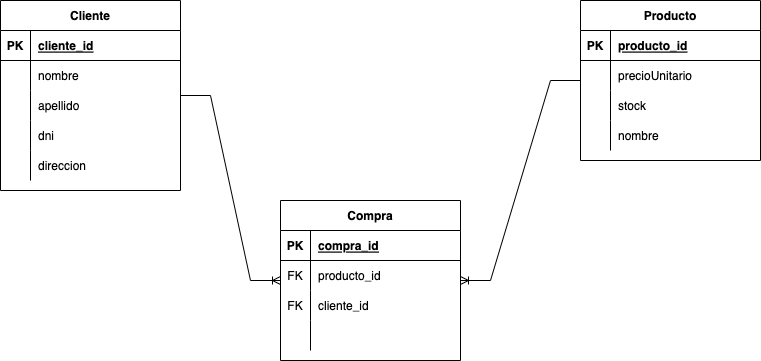

The diagram above was exported from draw.io. Its source (the exported page's mxGraphModel, read from the mxfile embedded in the PNG):
<mxGraphModel dx="1226" dy="748" grid="1" gridSize="10" guides="1" tooltips="1" connect="1" arrows="1" fold="1" page="1" pageScale="1" pageWidth="827" pageHeight="1169" math="0" shadow="0">
  <root>
    <mxCell id="0" />
    <mxCell id="1" parent="0" />
    <mxCell id="B7fDwc-iSiyuuAjOUydW-58" value="Cliente" style="shape=table;startSize=30;container=1;collapsible=1;childLayout=tableLayout;fixedRows=1;rowLines=0;fontStyle=1;align=center;resizeLast=1;" vertex="1" parent="1">
      <mxGeometry x="40" y="160" width="180" height="190" as="geometry" />
    </mxCell>
    <mxCell id="B7fDwc-iSiyuuAjOUydW-59" value="" style="shape=tableRow;horizontal=0;startSize=0;swimlaneHead=0;swimlaneBody=0;fillColor=none;collapsible=0;dropTarget=0;points=[[0,0.5],[1,0.5]];portConstraint=eastwest;top=0;left=0;right=0;bottom=1;" vertex="1" parent="B7fDwc-iSiyuuAjOUydW-58">
      <mxGeometry y="30" width="180" height="30" as="geometry" />
    </mxCell>
    <mxCell id="B7fDwc-iSiyuuAjOUydW-60" value="PK" style="shape=partialRectangle;connectable=0;fillColor=none;top=0;left=0;bottom=0;right=0;fontStyle=1;overflow=hidden;" vertex="1" parent="B7fDwc-iSiyuuAjOUydW-59">
      <mxGeometry width="30" height="30" as="geometry">
        <mxRectangle width="30" height="30" as="alternateBounds" />
      </mxGeometry>
    </mxCell>
    <mxCell id="B7fDwc-iSiyuuAjOUydW-61" value="cliente_id" style="shape=partialRectangle;connectable=0;fillColor=none;top=0;left=0;bottom=0;right=0;align=left;spacingLeft=6;fontStyle=5;overflow=hidden;" vertex="1" parent="B7fDwc-iSiyuuAjOUydW-59">
      <mxGeometry x="30" width="150" height="30" as="geometry">
        <mxRectangle width="150" height="30" as="alternateBounds" />
      </mxGeometry>
    </mxCell>
    <mxCell id="B7fDwc-iSiyuuAjOUydW-62" value="" style="shape=tableRow;horizontal=0;startSize=0;swimlaneHead=0;swimlaneBody=0;fillColor=none;collapsible=0;dropTarget=0;points=[[0,0.5],[1,0.5]];portConstraint=eastwest;top=0;left=0;right=0;bottom=0;" vertex="1" parent="B7fDwc-iSiyuuAjOUydW-58">
      <mxGeometry y="60" width="180" height="30" as="geometry" />
    </mxCell>
    <mxCell id="B7fDwc-iSiyuuAjOUydW-63" value="" style="shape=partialRectangle;connectable=0;fillColor=none;top=0;left=0;bottom=0;right=0;editable=1;overflow=hidden;" vertex="1" parent="B7fDwc-iSiyuuAjOUydW-62">
      <mxGeometry width="30" height="30" as="geometry">
        <mxRectangle width="30" height="30" as="alternateBounds" />
      </mxGeometry>
    </mxCell>
    <mxCell id="B7fDwc-iSiyuuAjOUydW-64" value="nombre" style="shape=partialRectangle;connectable=0;fillColor=none;top=0;left=0;bottom=0;right=0;align=left;spacingLeft=6;overflow=hidden;" vertex="1" parent="B7fDwc-iSiyuuAjOUydW-62">
      <mxGeometry x="30" width="150" height="30" as="geometry">
        <mxRectangle width="150" height="30" as="alternateBounds" />
      </mxGeometry>
    </mxCell>
    <mxCell id="B7fDwc-iSiyuuAjOUydW-65" value="" style="shape=tableRow;horizontal=0;startSize=0;swimlaneHead=0;swimlaneBody=0;fillColor=none;collapsible=0;dropTarget=0;points=[[0,0.5],[1,0.5]];portConstraint=eastwest;top=0;left=0;right=0;bottom=0;" vertex="1" parent="B7fDwc-iSiyuuAjOUydW-58">
      <mxGeometry y="90" width="180" height="30" as="geometry" />
    </mxCell>
    <mxCell id="B7fDwc-iSiyuuAjOUydW-66" value="" style="shape=partialRectangle;connectable=0;fillColor=none;top=0;left=0;bottom=0;right=0;editable=1;overflow=hidden;" vertex="1" parent="B7fDwc-iSiyuuAjOUydW-65">
      <mxGeometry width="30" height="30" as="geometry">
        <mxRectangle width="30" height="30" as="alternateBounds" />
      </mxGeometry>
    </mxCell>
    <mxCell id="B7fDwc-iSiyuuAjOUydW-67" value="apellido" style="shape=partialRectangle;connectable=0;fillColor=none;top=0;left=0;bottom=0;right=0;align=left;spacingLeft=6;overflow=hidden;" vertex="1" parent="B7fDwc-iSiyuuAjOUydW-65">
      <mxGeometry x="30" width="150" height="30" as="geometry">
        <mxRectangle width="150" height="30" as="alternateBounds" />
      </mxGeometry>
    </mxCell>
    <mxCell id="B7fDwc-iSiyuuAjOUydW-68" value="" style="shape=tableRow;horizontal=0;startSize=0;swimlaneHead=0;swimlaneBody=0;fillColor=none;collapsible=0;dropTarget=0;points=[[0,0.5],[1,0.5]];portConstraint=eastwest;top=0;left=0;right=0;bottom=0;" vertex="1" parent="B7fDwc-iSiyuuAjOUydW-58">
      <mxGeometry y="120" width="180" height="30" as="geometry" />
    </mxCell>
    <mxCell id="B7fDwc-iSiyuuAjOUydW-69" value="" style="shape=partialRectangle;connectable=0;fillColor=none;top=0;left=0;bottom=0;right=0;editable=1;overflow=hidden;" vertex="1" parent="B7fDwc-iSiyuuAjOUydW-68">
      <mxGeometry width="30" height="30" as="geometry">
        <mxRectangle width="30" height="30" as="alternateBounds" />
      </mxGeometry>
    </mxCell>
    <mxCell id="B7fDwc-iSiyuuAjOUydW-70" value="dni" style="shape=partialRectangle;connectable=0;fillColor=none;top=0;left=0;bottom=0;right=0;align=left;spacingLeft=6;overflow=hidden;" vertex="1" parent="B7fDwc-iSiyuuAjOUydW-68">
      <mxGeometry x="30" width="150" height="30" as="geometry">
        <mxRectangle width="150" height="30" as="alternateBounds" />
      </mxGeometry>
    </mxCell>
    <mxCell id="B7fDwc-iSiyuuAjOUydW-71" value="" style="shape=tableRow;horizontal=0;startSize=0;swimlaneHead=0;swimlaneBody=0;fillColor=none;collapsible=0;dropTarget=0;points=[[0,0.5],[1,0.5]];portConstraint=eastwest;top=0;left=0;right=0;bottom=0;" vertex="1" parent="B7fDwc-iSiyuuAjOUydW-58">
      <mxGeometry y="150" width="180" height="30" as="geometry" />
    </mxCell>
    <mxCell id="B7fDwc-iSiyuuAjOUydW-72" value="" style="shape=partialRectangle;connectable=0;fillColor=none;top=0;left=0;bottom=0;right=0;editable=1;overflow=hidden;" vertex="1" parent="B7fDwc-iSiyuuAjOUydW-71">
      <mxGeometry width="30" height="30" as="geometry">
        <mxRectangle width="30" height="30" as="alternateBounds" />
      </mxGeometry>
    </mxCell>
    <mxCell id="B7fDwc-iSiyuuAjOUydW-73" value="direccion" style="shape=partialRectangle;connectable=0;fillColor=none;top=0;left=0;bottom=0;right=0;align=left;spacingLeft=6;overflow=hidden;" vertex="1" parent="B7fDwc-iSiyuuAjOUydW-71">
      <mxGeometry x="30" width="150" height="30" as="geometry">
        <mxRectangle width="150" height="30" as="alternateBounds" />
      </mxGeometry>
    </mxCell>
    <mxCell id="B7fDwc-iSiyuuAjOUydW-74" value="Producto" style="shape=table;startSize=30;container=1;collapsible=1;childLayout=tableLayout;fixedRows=1;rowLines=0;fontStyle=1;align=center;resizeLast=1;" vertex="1" parent="1">
      <mxGeometry x="620" y="160" width="180" height="160" as="geometry" />
    </mxCell>
    <mxCell id="B7fDwc-iSiyuuAjOUydW-75" value="" style="shape=tableRow;horizontal=0;startSize=0;swimlaneHead=0;swimlaneBody=0;fillColor=none;collapsible=0;dropTarget=0;points=[[0,0.5],[1,0.5]];portConstraint=eastwest;top=0;left=0;right=0;bottom=1;" vertex="1" parent="B7fDwc-iSiyuuAjOUydW-74">
      <mxGeometry y="30" width="180" height="30" as="geometry" />
    </mxCell>
    <mxCell id="B7fDwc-iSiyuuAjOUydW-76" value="PK" style="shape=partialRectangle;connectable=0;fillColor=none;top=0;left=0;bottom=0;right=0;fontStyle=1;overflow=hidden;" vertex="1" parent="B7fDwc-iSiyuuAjOUydW-75">
      <mxGeometry width="30" height="30" as="geometry">
        <mxRectangle width="30" height="30" as="alternateBounds" />
      </mxGeometry>
    </mxCell>
    <mxCell id="B7fDwc-iSiyuuAjOUydW-77" value="producto_id" style="shape=partialRectangle;connectable=0;fillColor=none;top=0;left=0;bottom=0;right=0;align=left;spacingLeft=6;fontStyle=5;overflow=hidden;" vertex="1" parent="B7fDwc-iSiyuuAjOUydW-75">
      <mxGeometry x="30" width="150" height="30" as="geometry">
        <mxRectangle width="150" height="30" as="alternateBounds" />
      </mxGeometry>
    </mxCell>
    <mxCell id="B7fDwc-iSiyuuAjOUydW-78" value="" style="shape=tableRow;horizontal=0;startSize=0;swimlaneHead=0;swimlaneBody=0;fillColor=none;collapsible=0;dropTarget=0;points=[[0,0.5],[1,0.5]];portConstraint=eastwest;top=0;left=0;right=0;bottom=0;" vertex="1" parent="B7fDwc-iSiyuuAjOUydW-74">
      <mxGeometry y="60" width="180" height="30" as="geometry" />
    </mxCell>
    <mxCell id="B7fDwc-iSiyuuAjOUydW-79" value="" style="shape=partialRectangle;connectable=0;fillColor=none;top=0;left=0;bottom=0;right=0;editable=1;overflow=hidden;" vertex="1" parent="B7fDwc-iSiyuuAjOUydW-78">
      <mxGeometry width="30" height="30" as="geometry">
        <mxRectangle width="30" height="30" as="alternateBounds" />
      </mxGeometry>
    </mxCell>
    <mxCell id="B7fDwc-iSiyuuAjOUydW-80" value="precioUnitario" style="shape=partialRectangle;connectable=0;fillColor=none;top=0;left=0;bottom=0;right=0;align=left;spacingLeft=6;overflow=hidden;" vertex="1" parent="B7fDwc-iSiyuuAjOUydW-78">
      <mxGeometry x="30" width="150" height="30" as="geometry">
        <mxRectangle width="150" height="30" as="alternateBounds" />
      </mxGeometry>
    </mxCell>
    <mxCell id="B7fDwc-iSiyuuAjOUydW-81" value="" style="shape=tableRow;horizontal=0;startSize=0;swimlaneHead=0;swimlaneBody=0;fillColor=none;collapsible=0;dropTarget=0;points=[[0,0.5],[1,0.5]];portConstraint=eastwest;top=0;left=0;right=0;bottom=0;" vertex="1" parent="B7fDwc-iSiyuuAjOUydW-74">
      <mxGeometry y="90" width="180" height="30" as="geometry" />
    </mxCell>
    <mxCell id="B7fDwc-iSiyuuAjOUydW-82" value="" style="shape=partialRectangle;connectable=0;fillColor=none;top=0;left=0;bottom=0;right=0;editable=1;overflow=hidden;" vertex="1" parent="B7fDwc-iSiyuuAjOUydW-81">
      <mxGeometry width="30" height="30" as="geometry">
        <mxRectangle width="30" height="30" as="alternateBounds" />
      </mxGeometry>
    </mxCell>
    <mxCell id="B7fDwc-iSiyuuAjOUydW-83" value="stock" style="shape=partialRectangle;connectable=0;fillColor=none;top=0;left=0;bottom=0;right=0;align=left;spacingLeft=6;overflow=hidden;" vertex="1" parent="B7fDwc-iSiyuuAjOUydW-81">
      <mxGeometry x="30" width="150" height="30" as="geometry">
        <mxRectangle width="150" height="30" as="alternateBounds" />
      </mxGeometry>
    </mxCell>
    <mxCell id="B7fDwc-iSiyuuAjOUydW-84" value="" style="shape=tableRow;horizontal=0;startSize=0;swimlaneHead=0;swimlaneBody=0;fillColor=none;collapsible=0;dropTarget=0;points=[[0,0.5],[1,0.5]];portConstraint=eastwest;top=0;left=0;right=0;bottom=0;" vertex="1" parent="B7fDwc-iSiyuuAjOUydW-74">
      <mxGeometry y="120" width="180" height="30" as="geometry" />
    </mxCell>
    <mxCell id="B7fDwc-iSiyuuAjOUydW-85" value="" style="shape=partialRectangle;connectable=0;fillColor=none;top=0;left=0;bottom=0;right=0;editable=1;overflow=hidden;" vertex="1" parent="B7fDwc-iSiyuuAjOUydW-84">
      <mxGeometry width="30" height="30" as="geometry">
        <mxRectangle width="30" height="30" as="alternateBounds" />
      </mxGeometry>
    </mxCell>
    <mxCell id="B7fDwc-iSiyuuAjOUydW-86" value="nombre" style="shape=partialRectangle;connectable=0;fillColor=none;top=0;left=0;bottom=0;right=0;align=left;spacingLeft=6;overflow=hidden;" vertex="1" parent="B7fDwc-iSiyuuAjOUydW-84">
      <mxGeometry x="30" width="150" height="30" as="geometry">
        <mxRectangle width="150" height="30" as="alternateBounds" />
      </mxGeometry>
    </mxCell>
    <mxCell id="B7fDwc-iSiyuuAjOUydW-88" value="Compra" style="shape=table;startSize=30;container=1;collapsible=1;childLayout=tableLayout;fixedRows=1;rowLines=0;fontStyle=1;align=center;resizeLast=1;" vertex="1" parent="1">
      <mxGeometry x="320" y="360" width="180" height="160" as="geometry" />
    </mxCell>
    <mxCell id="B7fDwc-iSiyuuAjOUydW-89" value="" style="shape=tableRow;horizontal=0;startSize=0;swimlaneHead=0;swimlaneBody=0;fillColor=none;collapsible=0;dropTarget=0;points=[[0,0.5],[1,0.5]];portConstraint=eastwest;top=0;left=0;right=0;bottom=1;" vertex="1" parent="B7fDwc-iSiyuuAjOUydW-88">
      <mxGeometry y="30" width="180" height="30" as="geometry" />
    </mxCell>
    <mxCell id="B7fDwc-iSiyuuAjOUydW-90" value="PK" style="shape=partialRectangle;connectable=0;fillColor=none;top=0;left=0;bottom=0;right=0;fontStyle=1;overflow=hidden;" vertex="1" parent="B7fDwc-iSiyuuAjOUydW-89">
      <mxGeometry width="30" height="30" as="geometry">
        <mxRectangle width="30" height="30" as="alternateBounds" />
      </mxGeometry>
    </mxCell>
    <mxCell id="B7fDwc-iSiyuuAjOUydW-91" value="compra_id" style="shape=partialRectangle;connectable=0;fillColor=none;top=0;left=0;bottom=0;right=0;align=left;spacingLeft=6;fontStyle=5;overflow=hidden;" vertex="1" parent="B7fDwc-iSiyuuAjOUydW-89">
      <mxGeometry x="30" width="150" height="30" as="geometry">
        <mxRectangle width="150" height="30" as="alternateBounds" />
      </mxGeometry>
    </mxCell>
    <mxCell id="B7fDwc-iSiyuuAjOUydW-92" value="" style="shape=tableRow;horizontal=0;startSize=0;swimlaneHead=0;swimlaneBody=0;fillColor=none;collapsible=0;dropTarget=0;points=[[0,0.5],[1,0.5]];portConstraint=eastwest;top=0;left=0;right=0;bottom=0;" vertex="1" parent="B7fDwc-iSiyuuAjOUydW-88">
      <mxGeometry y="60" width="180" height="30" as="geometry" />
    </mxCell>
    <mxCell id="B7fDwc-iSiyuuAjOUydW-93" value="FK" style="shape=partialRectangle;connectable=0;fillColor=none;top=0;left=0;bottom=0;right=0;editable=1;overflow=hidden;" vertex="1" parent="B7fDwc-iSiyuuAjOUydW-92">
      <mxGeometry width="30" height="30" as="geometry">
        <mxRectangle width="30" height="30" as="alternateBounds" />
      </mxGeometry>
    </mxCell>
    <mxCell id="B7fDwc-iSiyuuAjOUydW-94" value="producto_id" style="shape=partialRectangle;connectable=0;fillColor=none;top=0;left=0;bottom=0;right=0;align=left;spacingLeft=6;overflow=hidden;" vertex="1" parent="B7fDwc-iSiyuuAjOUydW-92">
      <mxGeometry x="30" width="150" height="30" as="geometry">
        <mxRectangle width="150" height="30" as="alternateBounds" />
      </mxGeometry>
    </mxCell>
    <mxCell id="B7fDwc-iSiyuuAjOUydW-95" value="" style="shape=tableRow;horizontal=0;startSize=0;swimlaneHead=0;swimlaneBody=0;fillColor=none;collapsible=0;dropTarget=0;points=[[0,0.5],[1,0.5]];portConstraint=eastwest;top=0;left=0;right=0;bottom=0;" vertex="1" parent="B7fDwc-iSiyuuAjOUydW-88">
      <mxGeometry y="90" width="180" height="30" as="geometry" />
    </mxCell>
    <mxCell id="B7fDwc-iSiyuuAjOUydW-96" value="FK" style="shape=partialRectangle;connectable=0;fillColor=none;top=0;left=0;bottom=0;right=0;editable=1;overflow=hidden;" vertex="1" parent="B7fDwc-iSiyuuAjOUydW-95">
      <mxGeometry width="30" height="30" as="geometry">
        <mxRectangle width="30" height="30" as="alternateBounds" />
      </mxGeometry>
    </mxCell>
    <mxCell id="B7fDwc-iSiyuuAjOUydW-97" value="cliente_id" style="shape=partialRectangle;connectable=0;fillColor=none;top=0;left=0;bottom=0;right=0;align=left;spacingLeft=6;overflow=hidden;" vertex="1" parent="B7fDwc-iSiyuuAjOUydW-95">
      <mxGeometry x="30" width="150" height="30" as="geometry">
        <mxRectangle width="150" height="30" as="alternateBounds" />
      </mxGeometry>
    </mxCell>
    <mxCell id="B7fDwc-iSiyuuAjOUydW-98" value="" style="shape=tableRow;horizontal=0;startSize=0;swimlaneHead=0;swimlaneBody=0;fillColor=none;collapsible=0;dropTarget=0;points=[[0,0.5],[1,0.5]];portConstraint=eastwest;top=0;left=0;right=0;bottom=0;" vertex="1" parent="B7fDwc-iSiyuuAjOUydW-88">
      <mxGeometry y="120" width="180" height="30" as="geometry" />
    </mxCell>
    <mxCell id="B7fDwc-iSiyuuAjOUydW-99" value="" style="shape=partialRectangle;connectable=0;fillColor=none;top=0;left=0;bottom=0;right=0;editable=1;overflow=hidden;" vertex="1" parent="B7fDwc-iSiyuuAjOUydW-98">
      <mxGeometry width="30" height="30" as="geometry">
        <mxRectangle width="30" height="30" as="alternateBounds" />
      </mxGeometry>
    </mxCell>
    <mxCell id="B7fDwc-iSiyuuAjOUydW-100" value="" style="shape=partialRectangle;connectable=0;fillColor=none;top=0;left=0;bottom=0;right=0;align=left;spacingLeft=6;overflow=hidden;" vertex="1" parent="B7fDwc-iSiyuuAjOUydW-98">
      <mxGeometry x="30" width="150" height="30" as="geometry">
        <mxRectangle width="150" height="30" as="alternateBounds" />
      </mxGeometry>
    </mxCell>
    <mxCell id="B7fDwc-iSiyuuAjOUydW-101" value="" style="edgeStyle=entityRelationEdgeStyle;fontSize=12;html=1;endArrow=ERoneToMany;rounded=0;" edge="1" parent="1" source="B7fDwc-iSiyuuAjOUydW-58" target="B7fDwc-iSiyuuAjOUydW-88">
      <mxGeometry width="100" height="100" relative="1" as="geometry">
        <mxPoint x="360" y="460" as="sourcePoint" />
        <mxPoint x="460" y="360" as="targetPoint" />
      </mxGeometry>
    </mxCell>
    <mxCell id="B7fDwc-iSiyuuAjOUydW-117" value="" style="edgeStyle=entityRelationEdgeStyle;fontSize=12;html=1;endArrow=ERoneToMany;rounded=0;" edge="1" parent="1" source="B7fDwc-iSiyuuAjOUydW-74" target="B7fDwc-iSiyuuAjOUydW-88">
      <mxGeometry width="100" height="100" relative="1" as="geometry">
        <mxPoint x="470" y="380" as="sourcePoint" />
        <mxPoint x="570" y="280" as="targetPoint" />
      </mxGeometry>
    </mxCell>
  </root>
</mxGraphModel>